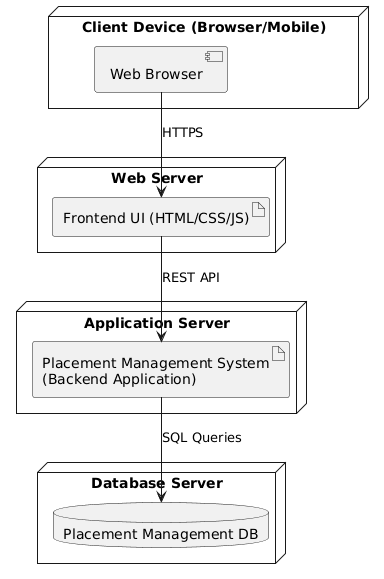

The diagram above was rendered by PlantUML. Its source (embedded in the PNG):
@startuml
skinparam shadowing false

'================ CLIENT SIDE =================

node "Client Device (Browser/Mobile)" {
  component "Web Browser"
}

'================ WEB SERVER =================

node "Web Server" {
  artifact "Frontend UI (HTML/CSS/JS)"
}

'================ APPLICATION SERVER =================

node "Application Server" {
  artifact "Placement Management System\n(Backend Application)" {

  }
}

'================ DATABASE SERVER =================

node "Database Server" {
  database "Placement Management DB"
}


'================ COMMUNICATION LINKS =================

"Web Browser" --> "Frontend UI (HTML/CSS/JS)" : HTTPS
"Frontend UI (HTML/CSS/JS)" --> "Placement Management System\n(Backend Application)" : REST API
"Placement Management System\n(Backend Application)" --> "Placement Management DB" : SQL Queries
@enduml